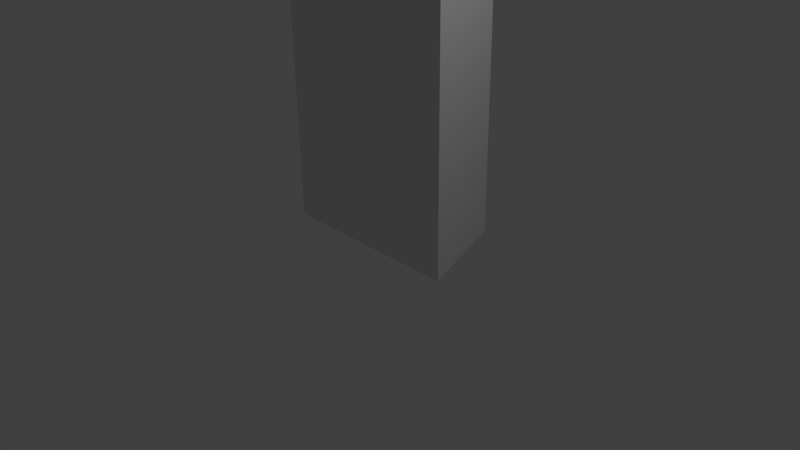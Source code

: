 # Source: tron_building.blend  (saved by Blender 2.76.0; exported with 4.5.12 LTS)
import bpy
from mathutils import Matrix  # noqa: F401  (used for matrix-valued properties, if any)

bpy.ops.wm.read_factory_settings(use_empty=True)
scene = bpy.context.scene
scene.name = 'Scene'

# ---- collections
col_collection_1 = bpy.data.collections.new('Collection 1'); scene.collection.children.link(col_collection_1)

# ---- images (referenced by path relative to the original .blend; pixels are not part of the script)
import os
ASSET_DIR = os.environ.get("B2B_ASSET_DIR", "")  # directory of the original .blend (textures are referenced by path, not embedded)
HERE = os.path.dirname(os.path.abspath(__file__))  # packed textures are extracted next to this script under _unpacked/

def load_image(name, relpath, width, height, colorspace="sRGB"):
    """Load a texture the original file referenced (path relative to the .blend, or extracted next to this script)."""
    p = next((c for c in (os.path.join(HERE, relpath), os.path.join(ASSET_DIR, relpath)) if relpath and os.path.exists(c)), "")
    if p:
        img = bpy.data.images.load(p, check_existing=True)
        img.name = name
    else:  # same state as the original file: an image datablock whose file is absent (Cycles renders it pink)
        img = bpy.data.images.new(name, width, height)
        img.source = "FILE"
        img.filepath = "//" + (relpath or name)
    img.colorspace_settings.name = colorspace
    return img
img_material_diffuse_color = load_image('Material Diffuse Color', 'Assets/Textures/TronBuildingBlue.png', 1024, 1024, 'sRGB')

# ---- materials (node trees are filled in below, after node groups)
mat_tron_building = bpy.data.materials.new('Tron Building')
mat_tron_building.alpha_threshold = 0.0
mat_tron_building.roughness = 0.5
mat_tron_building.line_color = (0.0, 0.0, 0.0, 1.0)

# ---- material node trees
mat_tron_building.use_nodes = True; mat_tron_building.node_tree.nodes.clear()
_N = mat_tron_building.node_tree.nodes; _L = mat_tron_building.node_tree.links
n0 = _N.new('ShaderNodeOutputMaterial'); n0.name = 'Material Output'; n0.location = (300, 300)
n1 = _N.new('ShaderNodeBsdfDiffuse'); n1.name = 'Diffuse BSDF'; n1.location = (10, 300)
n2 = _N.new('ShaderNodeTexImage'); n2.name = 'Image Texture'; n2.location = (0, 0)
n2.width = 140
n2.image = img_material_diffuse_color
_L.new(n1.outputs[0], n0.inputs[0])
n0.is_active_output = True

# ---- world
world_world = bpy.data.worlds.new('World'); scene.world = world_world
world_world.color = (0.05088, 0.05088, 0.05088)
world_world.use_sun_shadow = False
world_world.sun_shadow_jitter_overblur = 0.0
world_world.cycles.sampling_method = 'MANUAL'
world_world.cycles.sample_map_resolution = 256

# ---- cameras
cam_camera = bpy.data.cameras.new('Camera')
cam_camera.clip_end = 100.0
cam_camera.lens = 35.0
cam_camera.sensor_width = 32.0
cam_camera.sensor_height = 18.0
cam_camera.ortho_scale = 7.314
cam_camera.dof.focus_distance = 0.0

# ---- lights
light_lamp = bpy.data.lights.new('Lamp', 'POINT')
light_lamp.transmission_factor = 0.0
light_lamp.cutoff_distance = 30.0
light_lamp.energy = 100.0
light_lamp.shadow_buffer_clip_start = 1.001
light_lamp.shadow_soft_size = 0.1
light_lamp.shadow_maximum_resolution = 0.006
light_lamp.use_absolute_resolution = True
light_lamp.cycles.use_multiple_importance_sampling = False

# ---- meshes
me_cube = bpy.data.meshes.new('Cube')
me_cube.from_pydata([(1.0, 1.0, 0.3384), (1.468, -0.3226, 0.3384), (-1.0, -0.3226, 0.3384), (-1.553, 1.0, 0.3384), (1.0, 1.0, 5.705), (1.468, -0.3226, 5.705), (-1.0, -0.3226, 5.705), (-1.553, 1.0, 5.705)], [], [(0, 1, 2, 3), (4, 7, 6, 5), (0, 4, 5, 1), (1, 5, 6, 2), (2, 6, 7, 3), (4, 0, 3, 7)])
_uv = me_cube.uv_layers.new(name='UVMap')
_uv.uv.foreach_set('vector', [0.639, 0.6956, 0.8073, 0.6399, 0.8073, 0.9341, 0.639, 1.0, 0.1683, 0.6956, 0.1683, 1.0, 1.897e-08, 0.9341, 0.0, 0.6399, 1.0, 0.0, 1.0, 0.6399, 0.8215, 0.6399, 0.8215, 1.421e-08, 0.639, 0.0, 0.639, 0.6399, 0.3249, 0.6399, 0.3249, 5.685e-08, 0.8215, 0.0, 0.8215, 0.6399, 0.639, 0.6399, 0.639, 7.107e-09, 0.3249, 0.0, 0.3249, 0.6399, 2.124e-07, 0.6399, 0.0, 0.0])
_ca = me_cube.color_attributes.new('Col', 'BYTE_COLOR', 'CORNER')
_ca.data.foreach_set('color', [1.0, 1.0, 1.0, 1.0, 1.0, 1.0, 1.0, 1.0, 1.0, 1.0, 1.0, 1.0, 1.0, 1.0, 1.0, 1.0, 1.0, 1.0, 1.0, 1.0, 1.0, 1.0, 1.0, 1.0, 1.0, 1.0, 1.0, 1.0, 1.0, 1.0, 1.0, 1.0, 1.0, 1.0, 1.0, 1.0, 1.0, 1.0, 1.0, 1.0, 1.0, 1.0, 1.0, 1.0, 1.0, 1.0, 1.0, 1.0, 1.0, 1.0, 1.0, 1.0, 1.0, 1.0, 1.0, 1.0, 1.0, 1.0, 1.0, 1.0, 1.0, 1.0, 1.0, 1.0, 1.0, 1.0, 1.0, 1.0, 1.0, 1.0, 1.0, 1.0, 1.0, 1.0, 1.0, 1.0, 1.0, 1.0, 1.0, 1.0, 1.0, 1.0, 1.0, 1.0, 1.0, 1.0, 1.0, 1.0, 1.0, 1.0, 1.0, 1.0, 1.0, 1.0, 1.0, 1.0])
me_cube.materials.append(None)
me_cube.use_remesh_preserve_volume = False
me_cube.use_remesh_preserve_attributes = False
me_cube.use_mirror_vertex_groups = False
me_cube.update()

# ---- objects
ob_cube = bpy.data.objects.new('Cube', me_cube)
ob_lamp = bpy.data.objects.new('Lamp', light_lamp)
ob_camera = bpy.data.objects.new('Camera', cam_camera)

# ---- transforms, parenting, visibility, modifiers, constraints
ob_cube.location = (0.0, 0.0, 0.0)
ob_cube.lock_rotations_4d = False
ob_cube.empty_display_type = 'ARROWS'
ob_cube.lineart.crease_threshold = 0.0
ob_cube.material_slots[0].link = 'OBJECT'; ob_cube.material_slots[0].material = mat_tron_building
ob_lamp.location = (4.076, 1.005, 5.904)
ob_lamp.rotation_euler = (0.6503, 0.05522, 1.866)
ob_lamp.lock_rotations_4d = False
ob_lamp.empty_display_type = 'ARROWS'
ob_lamp.color = (0.0, 0.0, 0.0, 0.0)
ob_lamp.lineart.crease_threshold = 0.0
ob_camera.location = (7.481, -6.508, 5.344)
ob_camera.rotation_euler = (1.109, 0.01082, 0.8149)
ob_camera.lock_rotations_4d = False
ob_camera.empty_display_type = 'ARROWS'
ob_camera.color = (0.0, 0.0, 0.0, 0.0)
ob_camera.display_type = 'WIRE'
ob_camera.lineart.crease_threshold = 0.0

# ---- collection membership
col_collection_1.objects.link(ob_cube)
col_collection_1.objects.link(ob_lamp)
col_collection_1.objects.link(ob_camera)

# ---- scene / render settings (as saved in the file)
scene.camera = ob_camera
scene.frame_start = 1; scene.frame_end = 250; scene.frame_set(1)
scene.render.engine = 'CYCLES'
scene.render.resolution_percentage = 50
scene.render.dither_intensity = 0.0
scene.cycles.use_denoising = False
scene.cycles.samples = 10
scene.cycles.sampling_pattern = 'TABULATED_SOBOL'
scene.cycles.light_sampling_threshold = 0.0
scene.cycles.use_adaptive_sampling = False
scene.cycles.use_light_tree = False
scene.cycles.blur_glossy = 0.0
scene.cycles.pixel_filter_type = 'GAUSSIAN'
scene.cycles.sample_clamp_indirect = 0.0
scene.view_settings.view_transform = 'Standard'
bpy.context.view_layer.update()
